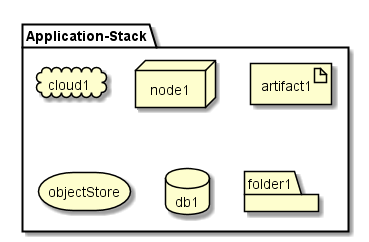

The diagram above was rendered by PlantUML. Its source (embedded in the PNG):
@startuml

package  "Application-Stack" {
  cloud cloud1
  node node1
  artifact artifact1
  storage objectStore
  database db1
  folder folder1
}

@enduml